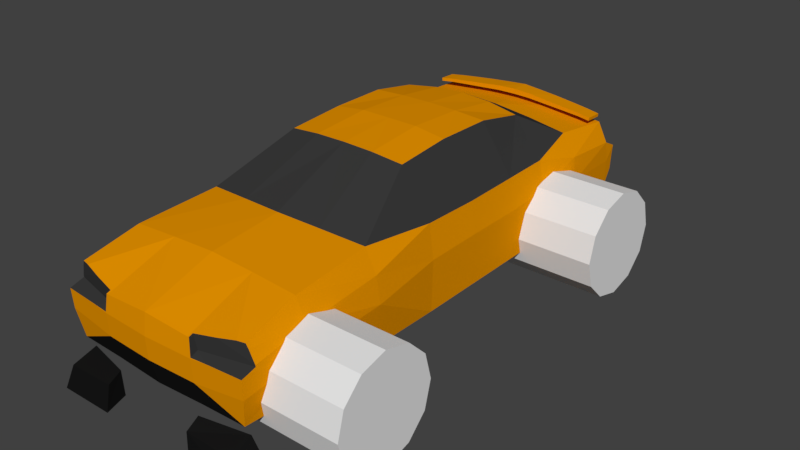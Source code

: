 # Source: charger.blend  (saved by Blender 2.78.0; exported with 4.5.12 LTS)
import bpy
from mathutils import Matrix  # noqa: F401  (used for matrix-valued properties, if any)

bpy.ops.wm.read_factory_settings(use_empty=True)
scene = bpy.context.scene
scene.name = 'Scene'

# ---- collections
col_collection_1 = bpy.data.collections.new('Collection 1'); scene.collection.children.link(col_collection_1)

# ---- materials (node trees are filled in below, after node groups)
mat_chargerblack = bpy.data.materials.new('ChargerBlack')
mat_chargerblack.alpha_threshold = 0.0
mat_chargerblack.use_transparent_shadow = False
mat_chargerblack.diffuse_color = (0.00854, 0.00854, 0.00854, 1.0)
mat_chargerblack.roughness = 0.5
mat_chargerblack.line_color = (0.0, 0.0, 0.0, 1.0)
mat_chargerwindow = bpy.data.materials.new('ChargerWindow')
mat_chargerwindow.alpha_threshold = 0.0
mat_chargerwindow.use_transparent_shadow = False
mat_chargerwindow.diffuse_color = (0.04084, 0.04084, 0.04084, 1.0)
mat_chargerwindow.roughness = 0.5
mat_chargerbody = bpy.data.materials.new('ChargerBody')
mat_chargerbody.alpha_threshold = 0.0
mat_chargerbody.use_transparent_shadow = False
mat_chargerbody.diffuse_color = (0.8, 0.2901, 0.0, 1.0)
mat_chargerbody.roughness = 0.5
mat_wheels = bpy.data.materials.new('Wheels')
mat_wheels.alpha_threshold = 0.0
mat_wheels.use_transparent_shadow = False
mat_wheels.diffuse_color = (0.007628, 0.007628, 0.007628, 1.0)
mat_wheels.roughness = 0.5

# ---- material node trees

# ---- world
world_world = bpy.data.worlds.new('World'); scene.world = world_world
world_world.color = (0.05088, 0.05088, 0.05088)
world_world.use_sun_shadow = False
world_world.sun_shadow_jitter_overblur = 0.0
world_world.cycles.sampling_method = 'MANUAL'

# ---- meshes
me_cylinder_001 = bpy.data.meshes.new('Cylinder.001')
me_cylinder_001.from_pydata([(0.0, 1.0, -1.0), (0.0, 1.0, 1.0), (0.5, 0.866, -1.0), (0.5, 0.866, 1.0), (0.866, 0.5, -1.0), (0.866, 0.5, 1.0), (1.0, -4.371e-08, -1.0), (1.0, -4.371e-08, 1.0), (0.866, -0.5, -1.0), (0.866, -0.5, 1.0), (0.5, -0.866, -1.0), (0.5, -0.866, 1.0), (1.51e-07, -1.0, -1.0), (1.51e-07, -1.0, 1.0), (-0.5, -0.866, -1.0), (-0.5, -0.866, 1.0), (-0.866, -0.5, -1.0), (-0.866, -0.5, 1.0), (-1.0, -4.649e-07, -1.0), (-1.0, -4.649e-07, 1.0), (-0.866, 0.5, -1.0), (-0.866, 0.5, 1.0), (-0.5, 0.866, -1.0), (-0.5, 0.866, 1.0)], [], [(0, 1, 3, 2), (2, 3, 5, 4), (4, 5, 7, 6), (6, 7, 9, 8), (8, 9, 11, 10), (10, 11, 13, 12), (12, 13, 15, 14), (14, 15, 17, 16), (16, 17, 19, 18), (18, 19, 21, 20), (3, 1, 23, 21, 19, 17, 15, 13, 11, 9, 7, 5), (20, 21, 23, 22), (22, 23, 1, 0), (0, 2, 4, 6, 8, 10, 12, 14, 16, 18, 20, 22)])
me_cylinder_001.use_remesh_preserve_volume = False
me_cylinder_001.use_remesh_preserve_attributes = False
me_cylinder_001.use_mirror_vertex_groups = False
me_cylinder_001.update()
me_cylinder = bpy.data.meshes.new('Cylinder')
me_cylinder.from_pydata([(0.0, 1.0, -1.0), (0.0, 1.0, 1.0), (0.5, 0.866, -1.0), (0.5, 0.866, 1.0), (0.866, 0.5, -1.0), (0.866, 0.5, 1.0), (1.0, -4.371e-08, -1.0), (1.0, -4.371e-08, 1.0), (0.866, -0.5, -1.0), (0.866, -0.5, 1.0), (0.5, -0.866, -1.0), (0.5, -0.866, 1.0), (1.51e-07, -1.0, -1.0), (1.51e-07, -1.0, 1.0), (-0.5, -0.866, -1.0), (-0.5, -0.866, 1.0), (-0.866, -0.5, -1.0), (-0.866, -0.5, 1.0), (-1.0, -4.649e-07, -1.0), (-1.0, -4.649e-07, 1.0), (-0.866, 0.5, -1.0), (-0.866, 0.5, 1.0), (-0.5, 0.866, -1.0), (-0.5, 0.866, 1.0)], [], [(0, 1, 3, 2), (2, 3, 5, 4), (4, 5, 7, 6), (6, 7, 9, 8), (8, 9, 11, 10), (10, 11, 13, 12), (12, 13, 15, 14), (14, 15, 17, 16), (16, 17, 19, 18), (18, 19, 21, 20), (3, 1, 23, 21, 19, 17, 15, 13, 11, 9, 7, 5), (20, 21, 23, 22), (22, 23, 1, 0), (0, 2, 4, 6, 8, 10, 12, 14, 16, 18, 20, 22)])
me_cylinder.use_remesh_preserve_volume = False
me_cylinder.use_remesh_preserve_attributes = False
me_cylinder.use_mirror_vertex_groups = False
me_cylinder.update()
me_cube_002 = bpy.data.meshes.new('Cube.002')
me_cube_002.from_pydata([(0.9229, -6.433, 3.088), (1.032, -6.341, 2.405), (0.461, -6.737, 3.125), (0.491, -6.643, 2.336), (1.024, -7.213, 2.158), (0.9416, -7.084, 2.855), (0.4643, -7.099, 2.916), (0.4943, -7.184, 2.135)], [], [(1, 3, 2, 0), (4, 5, 6, 7), (2, 3, 7, 6), (0, 2, 6, 5), (3, 1, 4, 7), (1, 0, 5, 4)])
me_cube_002.materials.append(mat_chargerblack)
me_cube_002.use_remesh_preserve_volume = False
me_cube_002.use_remesh_preserve_attributes = False
me_cube_002.use_mirror_vertex_groups = False
me_cube_002.update()
me_cube = bpy.data.meshes.new('Cube')
me_cube.from_pydata([(0.4933, -6.97, 0.8827), (0.0, -5.205, 0.775), (0.4972, -5.205, 0.7681), (0.9355, -6.956, 0.9137), (0.0, -7.012, 0.8415), (0.0, -2.929, 0.7651), (0.9405, -5.205, 0.8153), (0.491, -7.156, 1.546), (0.0, -7.213, 1.543), (0.0, -5.206, 1.563), (0.4972, -2.929, 0.7581), (1.001, -5.203, 1.929), (0.9861, -7.064, 1.691), (0.0, -0.7915, 0.754), (0.0, -2.908, 1.581), (0.9556, -2.929, 0.8476), (0.491, -7.189, 2.174), (0.0, -7.245, 2.171), (0.4972, -0.7915, 0.7471), (0.0, -5.203, 2.35), (1.021, -2.908, 2.083), (0.9924, -7.091, 2.231), (0.9942, -6.913, 2.281), (0.9556, -0.7915, 0.8366), (0.6648, -7.156, 2.222), (0.6523, -7.159, 2.221), (0.4972, 0.8675, 0.7655), (0.0, -0.7763, 1.967), (0.0, -2.887, 2.398), (0.9937, -5.201, 2.639), (0.9935, -6.694, 2.387), (0.9939, -6.69, 2.344), (0.4761, -7.134, 2.649), (0.461, -7.135, 2.659), (0.4923, -7.185, 2.201), (0.0, -7.17, 2.751), (0.0, 0.8675, 0.7725), (0.0, -3.153, 3.587), (0.9748, -2.887, 2.787), (0.9661, -0.7763, 2.279), (0.9494, -6.735, 2.749), (0.9919, -6.696, 2.4), (0.4756, -7.135, 2.662), (0.0, -5.199, 3.393), (0.9556, 0.8675, 0.855), (0.4972, 2.527, 0.7839), (0.0, -0.7611, 3.18), (0.0, 0.8731, 2.013), (0.8959, -5.199, 3.246), (0.9302, -6.751, 2.867), (0.4439, -5.199, 3.332), (0.475, -7.021, 2.702), (0.6831, -6.911, 2.789), (0.8559, -6.8, 2.869), (0.0, 2.527, 0.7909), (0.0, 2.523, 1.987), (0.0, -0.8096, 4.609), (0.856, -2.863, 3.4), (0.9162, -0.7611, 3.216), (0.9709, 0.8731, 2.324), (0.9556, 2.527, 0.8735), (0.4972, 3.935, 0.7885), (0.0, 0.8788, 3.253), (0.0, 2.519, 3.183), (0.424, -3.038, 3.517), (0.0, 3.931, 1.881), (0.0, 3.935, 0.7955), (0.0, 3.927, 2.966), (0.3113, -0.8038, 4.588), (0.0, 0.8856, 4.721), (0.6176, -0.7431, 4.485), (0.9259, 0.8788, 3.202), (0.9715, 2.523, 2.335), (0.9556, 3.935, 0.878), (0.4972, 5.347, 0.793), (0.0, 2.514, 4.669), (0.0, 4.014, 4.509), (0.0, 5.343, 1.721), (0.0, 5.34, 2.641), (0.0, 5.347, 0.8), (0.0, 5.603, 3.73), (0.2998, 0.8856, 4.72), (0.6077, 0.8856, 4.61), (0.9271, 2.519, 3.24), (0.9782, 3.931, 2.434), (0.9556, 5.347, 0.8826), (0.4972, 7.214, 1.373), (0.3113, 3.994, 4.469), (0.424, 5.514, 3.64), (0.3041, 2.514, 4.654), (1.021, 5.343, 2.248), (0.0, 7.214, 1.373), (0.0, 7.191, 1.866), (0.0, 7.239, 2.779), (0.4452, 7.087, 3.51), (0.6162, 2.514, 4.602), (0.9212, 3.927, 3.257), (0.9937, 5.34, 2.929), (0.9788, 7.214, 1.373), (0.0, 7.171, 3.543), (0.0, 7.489, 1.855), (0.6307, 3.922, 4.343), (0.856, 5.335, 3.55), (0.9008, 7.043, 3.392), (0.9937, 7.074, 2.812), (0.9921, 7.191, 2.201), (0.9788, 7.489, 1.855), (0.0, 7.489, 2.304), (0.4972, 7.489, 1.855), (0.4972, 7.189, 2.783), (0.0, 7.49, 2.603), (0.9937, 7.49, 2.603), (0.9863, 7.489, 2.304), (0.4972, 7.489, 2.304), (0.4972, 7.49, 2.603), (0.491, -6.971, 2.28)], [], [(0, 1, 2), (3, 0, 2), (0, 4, 1), (2, 1, 5), (3, 2, 6), (3, 7, 0), (0, 8, 4), (4, 9, 1), (2, 5, 10), (9, 5, 1), (11, 3, 6), (6, 2, 10), (3, 12, 7), (0, 7, 8), (4, 8, 9), (10, 5, 13), (9, 14, 5), (11, 6, 15), (11, 12, 3), (6, 10, 15), (12, 16, 7), (7, 17, 8), (17, 9, 8), (10, 13, 18), (14, 13, 5), (19, 14, 9), (11, 15, 20), (21, 12, 11, 22), (10, 23, 15), (12, 21, 24, 25, 16), (7, 16, 17), (17, 19, 9), (10, 18, 23), (13, 26, 18), (14, 27, 13), (19, 28, 14), (29, 11, 20), (20, 15, 23), (11, 29, 30, 31, 22), (32, 33, 16, 25, 34), (33, 17, 16), (35, 19, 17), (23, 18, 26), (13, 36, 26), (28, 27, 14), (27, 36, 13), (19, 37, 28), (29, 20, 38), (20, 23, 39), (29, 40, 41, 30), (42, 33, 32), (33, 35, 17), (35, 43, 19), (23, 26, 44), (36, 45, 26), (28, 46, 27), (27, 47, 36), (19, 43, 37), (37, 46, 28), (48, 29, 38), (38, 20, 39), (39, 23, 44), (40, 29, 48, 49), (50, 33, 42, 51, 52, 53), (50, 35, 33), (50, 43, 35), (44, 26, 45), (36, 54, 45), (46, 47, 27), (36, 47, 55), (50, 37, 43), (37, 56, 46), (48, 38, 57), (38, 39, 58), (39, 44, 59), (49, 48, 50, 53), (44, 45, 60), (36, 55, 54), (54, 61, 45), (46, 62, 47), (47, 63, 55), (50, 64, 37), (64, 56, 37), (56, 62, 46), (48, 57, 64), (57, 38, 58), (58, 39, 59), (59, 44, 60), (48, 64, 50), (60, 45, 61), (54, 55, 65), (54, 66, 61), (47, 62, 63), (55, 63, 67), (64, 68, 56), (56, 69, 62), (57, 68, 64), (57, 58, 70), (58, 59, 71), (59, 60, 72), (60, 61, 73), (54, 65, 66), (55, 67, 65), (66, 74, 61), (62, 75, 63), (63, 76, 67), (68, 69, 56), (62, 69, 75), (57, 70, 68), (70, 58, 71), (71, 59, 72), (72, 60, 73), (73, 61, 74), (66, 65, 77), (65, 67, 78), (66, 79, 74), (63, 75, 76), (67, 76, 80), (68, 81, 69), (81, 75, 69), (70, 81, 68), (70, 71, 82), (71, 72, 83), (72, 73, 84), (73, 74, 85), (66, 77, 79), (65, 78, 77), (67, 80, 78), (79, 86, 74), (75, 87, 76), (76, 88, 80), (81, 89, 75), (70, 82, 81), (82, 71, 83), (83, 72, 84), (73, 90, 84), (73, 85, 90), (85, 74, 86), (77, 91, 79), (78, 92, 77), (80, 93, 78), (79, 91, 86), (75, 89, 87), (76, 87, 88), (80, 88, 94), (82, 89, 81), (82, 83, 95), (83, 84, 96), (84, 90, 97), (90, 85, 98), (85, 86, 98), (77, 92, 91), (78, 93, 92), (80, 99, 93), (86, 91, 100), (89, 101, 87), (87, 102, 88), (80, 94, 99), (88, 103, 94), (82, 95, 89), (83, 101, 95), (83, 96, 101), (84, 97, 96), (90, 104, 97), (90, 98, 105), (86, 106, 98), (92, 100, 91), (93, 107, 92), (94, 93, 99), (86, 100, 108), (89, 95, 101), (87, 101, 102), (88, 102, 103), (103, 109, 94), (96, 102, 101), (96, 97, 102), (90, 105, 104), (97, 104, 103), (105, 98, 106), (86, 108, 106), (92, 107, 100), (93, 110, 107), (94, 109, 93), (108, 100, 107), (97, 103, 102), (103, 104, 109), (105, 111, 104), (105, 106, 112), (106, 108, 113), (93, 114, 110), (113, 107, 110), (93, 109, 114), (108, 107, 113), (109, 104, 111), (105, 112, 111), (106, 113, 112), (113, 110, 114), (109, 111, 114), (112, 114, 111), (112, 113, 114), (41, 40, 49, 53, 52), (52, 51, 115, 31, 30, 41), (115, 24, 21, 22, 31), (51, 42, 32, 34, 115), (115, 34, 25, 24)])
me_cube.polygons.foreach_set('material_index', [2, 2, 2, 2, 2, 0, 0, 2, 2, 2, 2, 2, 2, 0, 2, 2, 2, 2, 2, 2, 2, 2, 2, 2, 2, 2, 2, 2, 2, 2, 2, 2, 2, 2, 2, 2, 2, 2, 2, 2, 2, 2, 2, 2, 2, 2, 2, 2, 2, 2, 2, 2, 2, 2, 2, 2, 2, 2, 2, 2, 2, 2, 2, 2, 2, 2, 2, 2, 2, 2, 2, 2, 2, 2, 2, 2, 2, 2, 2, 2, 2, 2, 1, 2, 2, 2, 2, 2, 2, 2, 2, 2, 2, 2, 1, 2, 1, 1, 2, 2, 2, 2, 2, 2, 2, 2, 2, 2, 1, 1, 2, 2, 2, 2, 2, 2, 2, 2, 2, 2, 2, 1, 2, 2, 2, 2, 2, 2, 2, 2, 1, 2, 2, 1, 2, 2, 2, 2, 2, 2, 2, 2, 2, 1, 2, 2, 1, 2, 2, 2, 2, 2, 2, 2, 2, 2, 1, 2, 2, 2, 1, 1, 2, 2, 2, 2, 2, 2, 2, 2, 2, 1, 2, 2, 1, 2, 2, 2, 2, 2, 2, 2, 2, 2, 2, 2, 2, 2, 2, 2, 2, 2, 2, 2, 2, 2, 2, 2, 2, 2, 1, 1, 1, 1, 1])
me_cube.materials.append(mat_chargerblack)
me_cube.materials.append(mat_chargerwindow)
me_cube.materials.append(mat_chargerbody)
me_cube.use_remesh_preserve_volume = False
me_cube.use_remesh_preserve_attributes = False
me_cube.use_mirror_vertex_groups = False
me_cube.update()
me_cylinder_002 = bpy.data.meshes.new('Cylinder.002')
me_cylinder_002.from_pydata([(1.065e-07, 1.0, 0.4107), (0.0, 1.0, 1.0), (0.5, 0.866, 0.4107), (0.5, 0.866, 1.0), (0.866, 0.5, 0.4107), (0.866, 0.5, 1.0), (1.0, -4.371e-08, 0.4107), (1.0, -4.371e-08, 1.0), (0.866, -0.5, 0.4107), (0.866, -0.5, 1.0), (0.5, -0.866, 0.4107), (0.5, -0.866, 1.0), (2.575e-07, -1.0, 0.4107), (1.51e-07, -1.0, 1.0), (-0.5, -0.866, 0.4107), (-0.5, -0.866, 1.0), (-0.866, -0.5, 0.4107), (-0.866, -0.5, 1.0), (-1.0, -4.649e-07, 0.4107), (-1.0, -4.649e-07, 1.0), (-0.866, 0.5, 0.4107), (-0.866, 0.5, 1.0), (-0.5, 0.866, 0.4107), (-0.5, 0.866, 1.0)], [], [(0, 1, 3, 2), (2, 3, 5, 4), (4, 5, 7, 6), (6, 7, 9, 8), (8, 9, 11, 10), (10, 11, 13, 12), (12, 13, 15, 14), (14, 15, 17, 16), (16, 17, 19, 18), (18, 19, 21, 20), (3, 1, 23, 21, 19, 17, 15, 13, 11, 9, 7, 5), (20, 21, 23, 22), (22, 23, 1, 0), (0, 2, 4, 6, 8, 10, 12, 14, 16, 18, 20, 22)])
me_cylinder_002.materials.append(mat_wheels)
me_cylinder_002.use_remesh_preserve_volume = False
me_cylinder_002.use_remesh_preserve_attributes = False
me_cylinder_002.use_mirror_vertex_groups = False
me_cylinder_002.update()
me_cube_001 = bpy.data.meshes.new('Cube.001')
me_cube_001.from_pydata([(-2.972, -5.511, 1.203), (-2.871, -5.577, 2.746), (-2.982, 0.7344, 0.8573), (-2.881, 0.8572, 2.397), (2.925, -5.711, 0.7797), (2.925, -5.77, 2.479), (2.925, 0.6064, 0.6366), (2.925, 0.7544, 2.328), (-9.568, 0.899, 1.536), (-9.56, -5.22, 1.711), (-9.458, -5.277, 3.058), (-9.466, 0.9952, 2.881), (-16.44, 1.173, 2.163), (-16.44, -4.762, 2.344), (-16.34, -4.82, 3.501), (-16.34, 1.24, 3.319), (-21.79, 1.338, 2.665), (-21.79, -4.322, 2.859), (-21.69, -4.378, 3.918), (-21.69, 1.39, 3.722), (-26.08, 1.582, 3.198), (-26.07, -3.988, 3.399), (-25.97, -4.045, 4.428), (-25.97, 1.626, 4.227)], [], [(1, 3, 11, 10), (2, 3, 7, 6), (6, 7, 5, 4), (4, 5, 1, 0), (2, 6, 4, 0), (7, 3, 1, 5), (9, 10, 14, 13), (2, 0, 9, 8), (3, 2, 8, 11), (0, 1, 10, 9), (14, 15, 19, 18), (10, 11, 15, 14), (8, 9, 13, 12), (11, 8, 12, 15), (19, 16, 20, 23), (12, 13, 17, 16), (15, 12, 16, 19), (13, 14, 18, 17), (21, 22, 23, 20), (17, 18, 22, 21), (18, 19, 23, 22), (16, 17, 21, 20)])
me_cube_001.materials.append(mat_chargerbody)
me_cube_001.use_remesh_preserve_volume = False
me_cube_001.use_remesh_preserve_attributes = False
me_cube_001.use_mirror_vertex_groups = False
me_cube_001.update()

# ---- objects
ob_cylinder_001 = bpy.data.objects.new('Cylinder.001', me_cylinder_001)
ob_cylinder = bpy.data.objects.new('Cylinder', me_cylinder)
ob_body_001 = bpy.data.objects.new('Body.001', me_cube_002)
ob_body = bpy.data.objects.new('Body', me_cube)
ob_cylinder_002 = bpy.data.objects.new('Cylinder.002', me_cylinder_002)
ob_spoiler = bpy.data.objects.new('Spoiler', me_cube_001)

# ---- transforms, parenting, visibility, modifiers, constraints
ob_cylinder_001.location = (4.483, 5.712, 1.735)
ob_cylinder_001.rotation_euler = (-0.0, 1.571, 0.0)
ob_cylinder_001.scale = (1.911, 1.911, 1.911)
ob_cylinder_001.hide_viewport = True
ob_cylinder_001.lineart.crease_threshold = 0.0
ob_cylinder.location = (4.483, -6.534, 1.735)
ob_cylinder.rotation_euler = (-0.0, 1.571, 0.0)
ob_cylinder.scale = (1.911, 1.911, 1.911)
ob_cylinder.hide_viewport = True
ob_cylinder.lineart.crease_threshold = 0.0
ob_body_001.location = (1.409e-09, -0.424, -3.232)
ob_body_001.scale = (3.733, 1.293, 1.293)
ob_body_001.lock_rotations_4d = False
ob_body_001.empty_display_type = 'ARROWS'
ob_body_001.hide_viewport = True
ob_body_001.lineart.crease_threshold = 0.0
_m = ob_body_001.modifiers.new('Boolean', 'BOOLEAN')
_m.object = ob_cylinder
_m.solver = 'FAST'
_m = ob_body_001.modifiers.new('Boolean.001', 'BOOLEAN')
_m.object = ob_cylinder_001
_m.solver = 'FAST'
_m = ob_body_001.modifiers.new('Mirror', 'MIRROR')
_m.use_clip = True
ob_body.location = (0.0, 0.0, 0.02151)
ob_body.scale = (3.733, 1.293, 1.293)
ob_body.lock_rotations_4d = False
ob_body.empty_display_type = 'ARROWS'
ob_body.lineart.crease_threshold = 0.0
_m = ob_body.modifiers.new('Boolean', 'BOOLEAN')
_m.object = ob_cylinder
_m.solver = 'FAST'
_m = ob_body.modifiers.new('Boolean.002', 'BOOLEAN')
_m.object = ob_cylinder_001
_m.solver = 'FAST'
_m = ob_body.modifiers.new('Mirror', 'MIRROR')
_m.use_clip = True
ob_cylinder_002.location = (1.995, -6.51, 1.79)
ob_cylinder_002.rotation_euler = (7.73e-10, 1.56, -7.73e-10)
ob_cylinder_002.scale = (1.706, 1.706, 1.706)
ob_cylinder_002.lineart.crease_threshold = 0.0
_m = ob_cylinder_002.modifiers.new('Array', 'ARRAY')
_m.constant_offset_displace = (0.0, 0.0, 0.0)
_m.relative_offset_displace = (0.0, 3.58, 0.0)
_m = ob_cylinder_002.modifiers.new('Mirror', 'MIRROR')
_m.mirror_object = ob_body
ob_spoiler.location = (0.3388, 8.541, 5.148)
ob_spoiler.scale = (-0.1158, -0.1158, -0.1158)
ob_spoiler.lineart.crease_threshold = 0.0
_m = ob_spoiler.modifiers.new('Mirror', 'MIRROR')
_m.use_clip = True
_m.mirror_object = ob_body

# ---- collection membership
col_collection_1.objects.link(ob_cylinder_001)
col_collection_1.objects.link(ob_cylinder)
col_collection_1.objects.link(ob_body_001)
col_collection_1.objects.link(ob_body)
col_collection_1.objects.link(ob_cylinder_002)
col_collection_1.objects.link(ob_spoiler)

# ---- scene / render settings (as saved in the file)
scene.frame_start = 1; scene.frame_end = 250; scene.frame_set(62)
scene.render.engine = 'BLENDER_EEVEE_NEXT'
scene.render.resolution_percentage = 50
scene.render.dither_intensity = 0.0
scene.cycles.use_denoising = False
scene.cycles.samples = 128
scene.cycles.sampling_pattern = 'TABULATED_SOBOL'
scene.cycles.light_sampling_threshold = 0.0
scene.cycles.use_adaptive_sampling = False
scene.cycles.use_light_tree = False
scene.cycles.blur_glossy = 0.0
scene.cycles.sample_clamp_indirect = 0.0
scene.view_settings.view_transform = 'Standard'
bpy.context.view_layer.update()

# ---- added for rendering (the .blend has no active camera and no usable light): camera, sun
cam_auto = bpy.data.cameras.new('AutoCamera')
cam_auto.lens = 50.0
cam_auto.sensor_width = 36.0
cam_auto.clip_end = 1000.0
ob_auto_camera = bpy.data.objects.new('AutoCamera', cam_auto)
scene.collection.objects.link(ob_auto_camera)
ob_auto_camera.location = (22.122, -24.8387, 19.6396)
ob_auto_camera.rotation_euler = (1.09748, -7.21219e-08, 0.694738)
scene.camera = ob_auto_camera
light_auto_sun = bpy.data.lights.new('AutoSun', 'SUN')
light_auto_sun.energy = 3.0
light_auto_sun.angle = 0.0523599
ob_auto_sun = bpy.data.objects.new('AutoSun', light_auto_sun)
scene.collection.objects.link(ob_auto_sun)
ob_auto_sun.rotation_euler = (0.872665, 0.174533, 0.523599)
bpy.context.view_layer.update()
